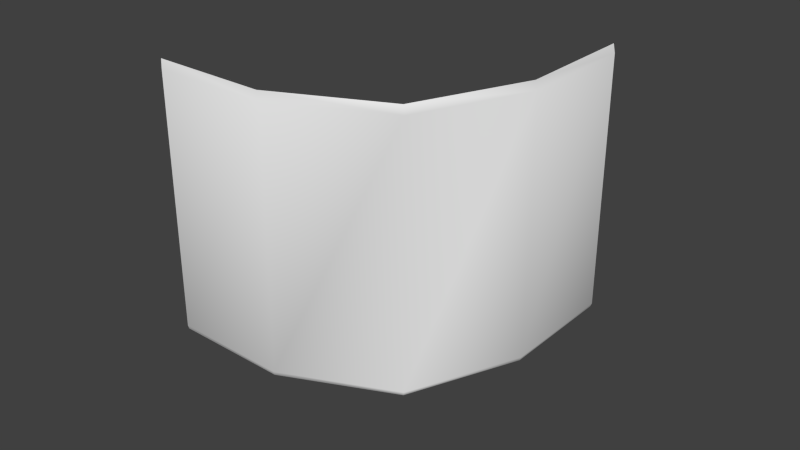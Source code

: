 # Source: mur_courbe.blend  (saved by Blender 2.73.0; exported with 4.5.12 LTS)
import bpy
from mathutils import Matrix  # noqa: F401  (used for matrix-valued properties, if any)

bpy.ops.wm.read_factory_settings(use_empty=True)
scene = bpy.context.scene
scene.name = 'Scene'

# ---- collections
col_collection_1 = bpy.data.collections.new('Collection 1'); scene.collection.children.link(col_collection_1)

# ---- materials (node trees are filled in below, after node groups)
mat_material_001 = bpy.data.materials.new('Material.001')
mat_material_001.alpha_threshold = 0.0
mat_material_001.use_transparent_shadow = False
mat_material_001.roughness = 0.5
mat_material_001.line_color = (0.0, 0.0, 0.0, 1.0)

# ---- material node trees

# ---- world
world_world = bpy.data.worlds.new('World'); scene.world = world_world
world_world.color = (0.05088, 0.05088, 0.05088)
world_world.use_sun_shadow = False
world_world.sun_shadow_jitter_overblur = 0.0
world_world.cycles.sampling_method = 'MANUAL'
world_world.cycles.sample_map_resolution = 256

# ---- meshes
me_cube_001 = bpy.data.meshes.new('Cube.001')
me_cube_001.from_pydata([(1.101, 61.41, -0.9462), (-1.061, 61.42, -0.9462), (1.101, 61.41, 0.9515), (-1.061, 61.42, 0.9515), (1.103, 64.03, -0.9976), (-1.059, 64.04, -0.9976), (1.1, 63.75, 1.007), (-1.062, 63.75, 1.007), (1.788e-07, 1.0, -0.9488), (2.384e-07, 1.0, 0.9488), (0.001455, 3.618, -1.0), (-0.000796, 3.336, 1.005), (0.6146, 20.99, -0.9467), (0.6146, 20.99, 0.9509), (0.6163, 23.61, -0.9982), (0.6136, 23.33, 1.007), (-0.6145, 21.01, -0.9467), (-0.6145, 21.01, 0.9509), (-0.6127, 23.63, -0.9982), (-0.6155, 23.35, 1.007)], [], [(17, 16, 1, 3), (12, 0, 4, 14), (17, 3, 7, 19), (13, 9, 11, 15), (16, 8, 10, 18), (13, 12, 8, 9), (2, 0, 12, 13), (2, 13, 15, 6), (8, 12, 14, 10), (1, 16, 18, 5), (9, 17, 19, 11), (9, 8, 16, 17)])
me_cube_001.polygons.foreach_set('use_smooth', [True] * 12)
me_cube_001.materials.append(mat_material_001)
me_cube_001.use_remesh_preserve_volume = False
me_cube_001.use_remesh_preserve_attributes = False
me_cube_001.use_mirror_vertex_groups = False
me_cube_001.update()

# ---- objects
ob_cube = bpy.data.objects.new('Cube', me_cube_001)

# ---- transforms, parenting, visibility, modifiers, constraints
ob_cube.location = (-0.04471, 1.056, -0.05771)
ob_cube.rotation_euler = (0.0, -0.0, 0.7989)
ob_cube.scale = (4.018, 0.04704, 2.985)
ob_cube.lock_rotations_4d = False
ob_cube.empty_display_type = 'ARROWS'
ob_cube.lineart.crease_threshold = 0.0

# ---- collection membership
col_collection_1.objects.link(ob_cube)

# ---- scene / render settings (as saved in the file)
scene.frame_start = 1; scene.frame_end = 250; scene.frame_set(1)
scene.render.engine = 'BLENDER_EEVEE_NEXT'
scene.render.resolution_percentage = 50
scene.render.dither_intensity = 0.0
scene.cycles.use_denoising = False
scene.cycles.samples = 10
scene.cycles.sampling_pattern = 'TABULATED_SOBOL'
scene.cycles.light_sampling_threshold = 0.0
scene.cycles.use_adaptive_sampling = False
scene.cycles.use_light_tree = False
scene.cycles.blur_glossy = 0.0
scene.cycles.pixel_filter_type = 'GAUSSIAN'
scene.cycles.sample_clamp_indirect = 0.0
scene.view_settings.view_transform = 'Standard'
bpy.context.view_layer.update()

# ---- added for rendering (the .blend has no active camera and no usable light): camera, sun
cam_auto = bpy.data.cameras.new('AutoCamera')
cam_auto.lens = 50.0
cam_auto.sensor_width = 36.0
cam_auto.clip_end = 1000.0
ob_auto_camera = bpy.data.objects.new('AutoCamera', cam_auto)
scene.collection.objects.link(ob_auto_camera)
ob_auto_camera.location = (11.0469, -12.3752, 9.65715)
ob_auto_camera.rotation_euler = (1.09748, -7.21219e-08, 0.694738)
scene.camera = ob_auto_camera
light_auto_sun = bpy.data.lights.new('AutoSun', 'SUN')
light_auto_sun.energy = 3.0
light_auto_sun.angle = 0.0523599
ob_auto_sun = bpy.data.objects.new('AutoSun', light_auto_sun)
scene.collection.objects.link(ob_auto_sun)
ob_auto_sun.rotation_euler = (0.872665, 0.174533, 0.523599)
bpy.context.view_layer.update()
